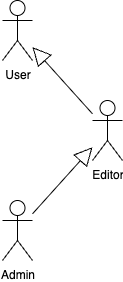

The diagram above was exported from draw.io. Its source (the exported page's mxGraphModel, read from the mxfile embedded in the PNG):
<mxGraphModel dx="1234" dy="825" grid="1" gridSize="10" guides="1" tooltips="1" connect="1" arrows="1" fold="1" page="1" pageScale="1" pageWidth="1654" pageHeight="1169" math="0" shadow="0">
  <root>
    <mxCell id="0" />
    <mxCell id="1" parent="0" />
    <mxCell id="JX4-4zdOnB8Q2CCnTDVo-1" value="User" style="shape=umlActor;verticalLabelPosition=bottom;verticalAlign=top;html=1;outlineConnect=0;" parent="1" vertex="1">
      <mxGeometry x="490" y="240" width="30" height="60" as="geometry" />
    </mxCell>
    <mxCell id="JX4-4zdOnB8Q2CCnTDVo-7" value="Admin" style="shape=umlActor;verticalLabelPosition=bottom;verticalAlign=top;html=1;outlineConnect=0;" parent="1" vertex="1">
      <mxGeometry x="490" y="440" width="30" height="60" as="geometry" />
    </mxCell>
    <mxCell id="JX4-4zdOnB8Q2CCnTDVo-8" value="Editor" style="shape=umlActor;verticalLabelPosition=bottom;verticalAlign=top;html=1;outlineConnect=0;" parent="1" vertex="1">
      <mxGeometry x="580" y="340" width="30" height="60" as="geometry" />
    </mxCell>
    <mxCell id="JX4-4zdOnB8Q2CCnTDVo-12" value="" style="endArrow=block;endSize=16;endFill=0;html=1;rounded=0;" parent="1" source="JX4-4zdOnB8Q2CCnTDVo-7" target="JX4-4zdOnB8Q2CCnTDVo-8" edge="1">
      <mxGeometry width="160" relative="1" as="geometry">
        <mxPoint x="240" y="590" as="sourcePoint" />
        <mxPoint x="400" y="590" as="targetPoint" />
      </mxGeometry>
    </mxCell>
    <mxCell id="JX4-4zdOnB8Q2CCnTDVo-13" value="" style="endArrow=block;endSize=16;endFill=0;html=1;rounded=0;" parent="1" source="JX4-4zdOnB8Q2CCnTDVo-8" target="JX4-4zdOnB8Q2CCnTDVo-1" edge="1">
      <mxGeometry width="160" relative="1" as="geometry">
        <mxPoint x="350" y="385" as="sourcePoint" />
        <mxPoint x="500" y="235" as="targetPoint" />
      </mxGeometry>
    </mxCell>
  </root>
</mxGraphModel>